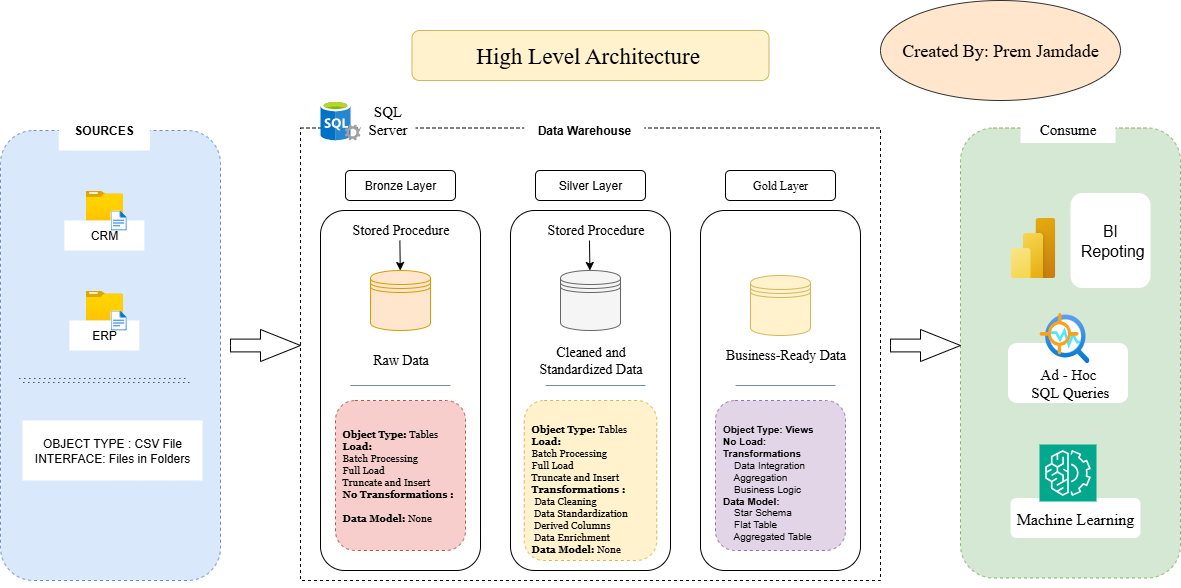

The diagram above was exported from draw.io. Its source (the exported page's mxGraphModel, read from the mxfile embedded in the PNG):
<mxGraphModel dx="2153" dy="1801" grid="1" gridSize="10" guides="1" tooltips="1" connect="1" arrows="1" fold="1" page="1" pageScale="1" pageWidth="850" pageHeight="1100" math="0" shadow="0">
  <root>
    <mxCell id="0" />
    <mxCell id="1" parent="0" />
    <mxCell id="jq3-rhq4oqi2tVP8KIar-46" value="" style="group" vertex="1" connectable="0" parent="1">
      <mxGeometry x="-20" y="60" width="220" height="470" as="geometry" />
    </mxCell>
    <mxCell id="VVScTnnx87RvyiayQTc5-1" value="" style="whiteSpace=wrap;html=1;dashed=1;rounded=1;fillColor=#dae8fc;strokeColor=#6c8ebf;" parent="jq3-rhq4oqi2tVP8KIar-46" vertex="1">
      <mxGeometry y="20" width="220" height="450" as="geometry" />
    </mxCell>
    <mxCell id="jq3-rhq4oqi2tVP8KIar-3" value="" style="image;aspect=fixed;html=1;points=[];align=center;fontSize=12;image=img/lib/azure2/general/Folder_Blank.svg;" vertex="1" parent="jq3-rhq4oqi2tVP8KIar-46">
      <mxGeometry x="85.36000000000001" y="80" width="36.97" height="30" as="geometry" />
    </mxCell>
    <mxCell id="jq3-rhq4oqi2tVP8KIar-4" value="" style="image;aspect=fixed;html=1;points=[];align=center;fontSize=12;image=img/lib/azure2/general/Folder_Blank.svg;" vertex="1" parent="jq3-rhq4oqi2tVP8KIar-46">
      <mxGeometry x="85.36000000000001" y="180" width="36.97" height="30" as="geometry" />
    </mxCell>
    <mxCell id="jq3-rhq4oqi2tVP8KIar-5" value="CRM" style="rounded=0;whiteSpace=wrap;html=1;strokeColor=none;" vertex="1" parent="jq3-rhq4oqi2tVP8KIar-46">
      <mxGeometry x="63.85000000000002" y="110" width="80" height="30" as="geometry" />
    </mxCell>
    <mxCell id="jq3-rhq4oqi2tVP8KIar-6" value="ERP" style="rounded=0;whiteSpace=wrap;html=1;strokeColor=none;" vertex="1" parent="jq3-rhq4oqi2tVP8KIar-46">
      <mxGeometry x="68.85000000000002" y="210" width="70" height="30" as="geometry" />
    </mxCell>
    <mxCell id="jq3-rhq4oqi2tVP8KIar-7" value="&lt;b&gt;SOURCES&lt;/b&gt;" style="rounded=0;whiteSpace=wrap;html=1;strokeColor=none;" vertex="1" parent="jq3-rhq4oqi2tVP8KIar-46">
      <mxGeometry x="58.269999999999996" width="91.15" height="40" as="geometry" />
    </mxCell>
    <mxCell id="jq3-rhq4oqi2tVP8KIar-8" value="" style="shape=link;html=1;rounded=0;dashed=1;dashPattern=1 4;" edge="1" parent="jq3-rhq4oqi2tVP8KIar-46">
      <mxGeometry width="100" relative="1" as="geometry">
        <mxPoint x="18.850000000000023" y="270" as="sourcePoint" />
        <mxPoint x="188.85000000000002" y="270" as="targetPoint" />
        <Array as="points">
          <mxPoint x="78.85000000000002" y="270" />
        </Array>
      </mxGeometry>
    </mxCell>
    <mxCell id="jq3-rhq4oqi2tVP8KIar-10" value="OBJECT TYPE : CSV File&lt;div&gt;INTERFACE: Files in Folders&lt;/div&gt;" style="rounded=0;whiteSpace=wrap;html=1;strokeColor=none;" vertex="1" parent="jq3-rhq4oqi2tVP8KIar-46">
      <mxGeometry x="21.92" y="310" width="180" height="60" as="geometry" />
    </mxCell>
    <mxCell id="jq3-rhq4oqi2tVP8KIar-11" value="" style="image;aspect=fixed;html=1;points=[];align=center;fontSize=12;image=img/lib/azure2/general/File.svg;" vertex="1" parent="jq3-rhq4oqi2tVP8KIar-46">
      <mxGeometry x="110" y="100" width="16.23" height="20" as="geometry" />
    </mxCell>
    <mxCell id="jq3-rhq4oqi2tVP8KIar-12" value="" style="image;aspect=fixed;html=1;points=[];align=center;fontSize=12;image=img/lib/azure2/general/File.svg;" vertex="1" parent="jq3-rhq4oqi2tVP8KIar-46">
      <mxGeometry x="110" y="200" width="16.23" height="20" as="geometry" />
    </mxCell>
    <mxCell id="jq3-rhq4oqi2tVP8KIar-48" value="" style="group" vertex="1" connectable="0" parent="1">
      <mxGeometry x="280" y="50" width="580" height="480" as="geometry" />
    </mxCell>
    <mxCell id="jq3-rhq4oqi2tVP8KIar-13" value="" style="whiteSpace=wrap;html=1;dashed=1;rounded=0;fillColor=default;strokeColor=default;" vertex="1" parent="jq3-rhq4oqi2tVP8KIar-48">
      <mxGeometry y="27.5" width="580" height="452.5" as="geometry" />
    </mxCell>
    <mxCell id="jq3-rhq4oqi2tVP8KIar-14" value="&lt;b&gt;Data Warehouse&lt;/b&gt;" style="rounded=0;whiteSpace=wrap;html=1;strokeColor=none;" vertex="1" parent="jq3-rhq4oqi2tVP8KIar-48">
      <mxGeometry x="223.75" width="120" height="60" as="geometry" />
    </mxCell>
    <mxCell id="jq3-rhq4oqi2tVP8KIar-18" value="" style="rounded=1;whiteSpace=wrap;html=1;" vertex="1" parent="jq3-rhq4oqi2tVP8KIar-48">
      <mxGeometry x="20" y="110" width="160" height="360" as="geometry" />
    </mxCell>
    <mxCell id="jq3-rhq4oqi2tVP8KIar-19" value="Bronze Layer" style="rounded=1;whiteSpace=wrap;html=1;" vertex="1" parent="jq3-rhq4oqi2tVP8KIar-48">
      <mxGeometry x="45" y="70" width="110" height="30" as="geometry" />
    </mxCell>
    <mxCell id="jq3-rhq4oqi2tVP8KIar-20" value="" style="rounded=1;whiteSpace=wrap;html=1;" vertex="1" parent="jq3-rhq4oqi2tVP8KIar-48">
      <mxGeometry x="210" y="110" width="160" height="360" as="geometry" />
    </mxCell>
    <mxCell id="jq3-rhq4oqi2tVP8KIar-21" value="" style="rounded=1;whiteSpace=wrap;html=1;" vertex="1" parent="jq3-rhq4oqi2tVP8KIar-48">
      <mxGeometry x="400" y="110" width="160" height="360" as="geometry" />
    </mxCell>
    <mxCell id="jq3-rhq4oqi2tVP8KIar-22" value="Silver Layer" style="rounded=1;whiteSpace=wrap;html=1;" vertex="1" parent="jq3-rhq4oqi2tVP8KIar-48">
      <mxGeometry x="235" y="70" width="110" height="30" as="geometry" />
    </mxCell>
    <mxCell id="jq3-rhq4oqi2tVP8KIar-23" value="&lt;font face=&quot;Times New Roman&quot;&gt;Gold Layer&lt;/font&gt;" style="rounded=1;whiteSpace=wrap;html=1;" vertex="1" parent="jq3-rhq4oqi2tVP8KIar-48">
      <mxGeometry x="425" y="70" width="110" height="30" as="geometry" />
    </mxCell>
    <mxCell id="jq3-rhq4oqi2tVP8KIar-24" value="" style="shape=datastore;whiteSpace=wrap;html=1;fillColor=#ffe6cc;strokeColor=#d79b00;" vertex="1" parent="jq3-rhq4oqi2tVP8KIar-48">
      <mxGeometry x="70" y="170" width="60" height="60" as="geometry" />
    </mxCell>
    <mxCell id="jq3-rhq4oqi2tVP8KIar-25" value="" style="shape=datastore;whiteSpace=wrap;html=1;fillColor=#f5f5f5;strokeColor=#666666;fontColor=#333333;" vertex="1" parent="jq3-rhq4oqi2tVP8KIar-48">
      <mxGeometry x="260" y="170" width="60" height="60" as="geometry" />
    </mxCell>
    <mxCell id="jq3-rhq4oqi2tVP8KIar-26" value="" style="shape=datastore;whiteSpace=wrap;html=1;fillColor=#fff2cc;strokeColor=#d6b656;" vertex="1" parent="jq3-rhq4oqi2tVP8KIar-48">
      <mxGeometry x="450" y="175" width="60" height="60" as="geometry" />
    </mxCell>
    <mxCell id="jq3-rhq4oqi2tVP8KIar-27" value="" style="line;strokeWidth=1;rotatable=0;dashed=0;labelPosition=right;align=left;verticalAlign=middle;spacingTop=0;spacingLeft=6;points=[];portConstraint=eastwest;fillColor=#dae8fc;strokeColor=#6c8ebf;" vertex="1" parent="jq3-rhq4oqi2tVP8KIar-48">
      <mxGeometry x="50" y="280" width="100" height="10" as="geometry" />
    </mxCell>
    <mxCell id="jq3-rhq4oqi2tVP8KIar-28" value="" style="line;strokeWidth=1;rotatable=0;dashed=0;labelPosition=right;align=left;verticalAlign=middle;spacingTop=0;spacingLeft=6;points=[];portConstraint=eastwest;fillColor=#dae8fc;strokeColor=#6c8ebf;" vertex="1" parent="jq3-rhq4oqi2tVP8KIar-48">
      <mxGeometry x="245" y="280" width="100" height="10" as="geometry" />
    </mxCell>
    <mxCell id="jq3-rhq4oqi2tVP8KIar-29" value="" style="line;strokeWidth=1;rotatable=0;dashed=0;labelPosition=right;align=left;verticalAlign=middle;spacingTop=0;spacingLeft=6;points=[];portConstraint=eastwest;fillColor=#dae8fc;strokeColor=#6c8ebf;" vertex="1" parent="jq3-rhq4oqi2tVP8KIar-48">
      <mxGeometry x="435" y="280" width="100" height="10" as="geometry" />
    </mxCell>
    <mxCell id="jq3-rhq4oqi2tVP8KIar-30" value="&lt;font style=&quot;font-size: 14px;&quot; face=&quot;Times New Roman&quot;&gt;Stored Procedure&lt;/font&gt;" style="rounded=1;whiteSpace=wrap;html=1;strokeColor=none;" vertex="1" parent="jq3-rhq4oqi2tVP8KIar-48">
      <mxGeometry x="37.5" y="120" width="125" height="20" as="geometry" />
    </mxCell>
    <mxCell id="jq3-rhq4oqi2tVP8KIar-31" value="&lt;font face=&quot;Times New Roman&quot; style=&quot;font-size: 14px;&quot;&gt;Stored Procedure&lt;/font&gt;" style="rounded=1;whiteSpace=wrap;html=1;strokeColor=none;" vertex="1" parent="jq3-rhq4oqi2tVP8KIar-48">
      <mxGeometry x="232.5" y="120" width="125" height="20" as="geometry" />
    </mxCell>
    <mxCell id="jq3-rhq4oqi2tVP8KIar-32" value="&lt;font style=&quot;font-size: 14px;&quot; face=&quot;Times New Roman&quot;&gt;Raw Data&lt;/font&gt;" style="rounded=1;whiteSpace=wrap;html=1;strokeColor=none;" vertex="1" parent="jq3-rhq4oqi2tVP8KIar-48">
      <mxGeometry x="37.5" y="250" width="125" height="20" as="geometry" />
    </mxCell>
    <mxCell id="jq3-rhq4oqi2tVP8KIar-33" value="&lt;font style=&quot;font-size: 14px;&quot; face=&quot;Times New Roman&quot;&gt;Cleaned and Standardized Data&lt;/font&gt;" style="rounded=1;whiteSpace=wrap;html=1;strokeColor=none;" vertex="1" parent="jq3-rhq4oqi2tVP8KIar-48">
      <mxGeometry x="227.5" y="250" width="125" height="20" as="geometry" />
    </mxCell>
    <mxCell id="jq3-rhq4oqi2tVP8KIar-34" value="&lt;font style=&quot;font-size: 14px;&quot; face=&quot;Times New Roman&quot;&gt;Business-Ready Data&lt;/font&gt;" style="rounded=1;whiteSpace=wrap;html=1;strokeColor=none;" vertex="1" parent="jq3-rhq4oqi2tVP8KIar-48">
      <mxGeometry x="422.5" y="245" width="125" height="20" as="geometry" />
    </mxCell>
    <mxCell id="jq3-rhq4oqi2tVP8KIar-35" value="&lt;div&gt;&lt;br&gt;&lt;/div&gt;&lt;div&gt;&lt;h6&gt;&lt;font style=&quot;font-size: 10px;&quot; face=&quot;Georgia&quot;&gt;&amp;nbsp; Object Type:&amp;nbsp;&lt;span style=&quot;font-weight: normal;&quot;&gt;Tables&lt;/span&gt;&lt;br&gt;&lt;/font&gt;&lt;font style=&quot;font-size: 10px;&quot; face=&quot;Georgia&quot;&gt;&amp;nbsp; Load:&amp;nbsp;&lt;br&gt;&lt;/font&gt;&lt;font style=&quot;font-size: 10px;&quot; face=&quot;Georgia&quot;&gt;&amp;nbsp;&amp;nbsp;&lt;span style=&quot;font-weight: normal;&quot;&gt;Batch Processing&lt;/span&gt;&lt;br&gt;&lt;/font&gt;&lt;font style=&quot;font-size: 10px;&quot; face=&quot;Georgia&quot;&gt;&amp;nbsp;&amp;nbsp;&lt;span style=&quot;font-weight: normal;&quot;&gt;Full Load&lt;br&gt;&lt;/span&gt;&lt;/font&gt;&lt;font style=&quot;font-size: 10px;&quot; face=&quot;Georgia&quot;&gt;&lt;span style=&quot;font-weight: normal;&quot;&gt;&amp;nbsp; Truncate and Insert&amp;nbsp;&lt;/span&gt;&lt;br&gt;&lt;/font&gt;&lt;font style=&quot;font-size: 10px;&quot; face=&quot;Georgia&quot;&gt;&amp;nbsp; No Transformations :&lt;br&gt;&lt;/font&gt;&lt;font style=&quot;font-size: 10px;&quot; face=&quot;Georgia&quot;&gt;&amp;nbsp;&amp;nbsp;&lt;/font&gt;&lt;font style=&quot;font-size: 10px;&quot; face=&quot;Georgia&quot;&gt;&lt;br&gt;&lt;/font&gt;&lt;font style=&quot;font-size: 10px;&quot; face=&quot;Georgia&quot;&gt;&amp;nbsp; Data Model:&amp;nbsp;&lt;span style=&quot;font-weight: normal;&quot;&gt;None&lt;/span&gt;&lt;/font&gt;&lt;/h6&gt;&lt;div&gt;&lt;br&gt;&lt;/div&gt;&lt;/div&gt;" style="rounded=1;whiteSpace=wrap;html=1;align=left;dashed=1;fillColor=#f8cecc;strokeColor=#b85450;" vertex="1" parent="jq3-rhq4oqi2tVP8KIar-48">
      <mxGeometry x="35" y="300" width="130" height="150" as="geometry" />
    </mxCell>
    <mxCell id="jq3-rhq4oqi2tVP8KIar-36" value="&lt;h6&gt;&lt;font face=&quot;Georgia&quot; style=&quot;font-size: 10px;&quot;&gt;&lt;br&gt;&lt;/font&gt;&lt;/h6&gt;&lt;h6&gt;&lt;font face=&quot;Georgia&quot; style=&quot;font-size: 10px;&quot;&gt;&amp;nbsp; Object Type: &lt;span style=&quot;font-weight: normal;&quot;&gt;Tables&lt;/span&gt;&lt;br&gt;&lt;/font&gt;&lt;font face=&quot;Georgia&quot; style=&quot;font-size: 10px;&quot;&gt;&amp;nbsp; Load:&amp;nbsp;&lt;br&gt;&lt;/font&gt;&lt;font face=&quot;Georgia&quot; style=&quot;font-size: 10px;&quot;&gt;&amp;nbsp; &lt;span style=&quot;font-weight: normal;&quot;&gt;Batch Processing&lt;/span&gt;&lt;br&gt;&lt;/font&gt;&lt;font face=&quot;Georgia&quot; style=&quot;font-size: 10px;&quot;&gt;&amp;nbsp; &lt;span style=&quot;font-weight: normal;&quot;&gt;Full Load&lt;br&gt;&lt;/span&gt;&lt;/font&gt;&lt;font face=&quot;Georgia&quot; style=&quot;font-size: 10px;&quot;&gt;&lt;span style=&quot;font-weight: normal;&quot;&gt;&amp;nbsp; Truncate and Insert&amp;nbsp;&lt;/span&gt;&lt;br&gt;&lt;/font&gt;&lt;font face=&quot;Georgia&quot; style=&quot;font-size: 10px;&quot;&gt;&amp;nbsp; Transformations :&lt;br&gt;&lt;/font&gt;&lt;font face=&quot;Georgia&quot; style=&quot;font-size: 10px;&quot;&gt;&amp;nbsp; &amp;nbsp;&lt;span style=&quot;font-weight: normal;&quot;&gt;Data Cleaning&lt;br&gt;&lt;/span&gt;&lt;/font&gt;&lt;span style=&quot;font-weight: normal;&quot;&gt;&lt;font face=&quot;Georgia&quot; style=&quot;font-size: 10px;&quot;&gt;&amp;nbsp; &amp;nbsp;Data Standardization&lt;br&gt;&lt;/font&gt;&lt;font face=&quot;Georgia&quot; style=&quot;font-size: 10px;&quot;&gt;&amp;nbsp; &amp;nbsp;Derived Columns&lt;br&gt;&lt;/font&gt;&lt;/span&gt;&lt;font face=&quot;Georgia&quot; style=&quot;font-size: 10px;&quot;&gt;&lt;span style=&quot;font-weight: normal;&quot;&gt;&amp;nbsp; &amp;nbsp;Data Enrichment&lt;/span&gt;&lt;br&gt;&lt;/font&gt;&lt;font face=&quot;Georgia&quot; style=&quot;font-size: 10px;&quot;&gt;&amp;nbsp; Data Model: &lt;span style=&quot;font-weight: normal;&quot;&gt;None&lt;/span&gt;&lt;/font&gt;&lt;/h6&gt;&lt;div&gt;&lt;br&gt;&lt;/div&gt;" style="rounded=1;whiteSpace=wrap;html=1;align=left;dashed=1;fillColor=#fff2cc;strokeColor=#d6b656;" vertex="1" parent="jq3-rhq4oqi2tVP8KIar-48">
      <mxGeometry x="223.75" y="300" width="132.5" height="160" as="geometry" />
    </mxCell>
    <mxCell id="jq3-rhq4oqi2tVP8KIar-37" value="&lt;h5&gt;&amp;nbsp;&amp;nbsp;&lt;/h5&gt;&lt;h5&gt;&amp;nbsp; Object Type: Views&lt;br&gt;&amp;nbsp; No Load:&amp;nbsp;&lt;br&gt;&amp;nbsp; Transformations&lt;br&gt;&amp;nbsp; &amp;nbsp; &amp;nbsp; &lt;span style=&quot;font-weight: normal;&quot;&gt;Data Integration&lt;br&gt;&amp;nbsp; &amp;nbsp; &amp;nbsp; Aggregation&lt;br&gt;&amp;nbsp; &amp;nbsp; &amp;nbsp; Business Logic&lt;/span&gt;&lt;br&gt;&amp;nbsp; Data Model:&amp;nbsp;&lt;br&gt;&amp;nbsp; &amp;nbsp; &amp;nbsp; &lt;span style=&quot;font-weight: normal;&quot;&gt;Star Schema&lt;br&gt;&amp;nbsp; &amp;nbsp; &amp;nbsp; Flat Table&amp;nbsp;&lt;br&gt;&amp;nbsp; &amp;nbsp; &amp;nbsp; Aggregated Table&lt;/span&gt;&amp;nbsp;&lt;/h5&gt;&lt;div&gt;&lt;br&gt;&lt;/div&gt;" style="rounded=1;whiteSpace=wrap;html=1;align=left;dashed=1;fillColor=#e1d5e7;strokeColor=#9673a6;" vertex="1" parent="jq3-rhq4oqi2tVP8KIar-48">
      <mxGeometry x="415" y="300" width="130" height="150" as="geometry" />
    </mxCell>
    <mxCell id="jq3-rhq4oqi2tVP8KIar-53" value="" style="image;sketch=0;aspect=fixed;html=1;points=[];align=center;fontSize=12;image=img/lib/mscae/SQL_Servers.svg;" vertex="1" parent="jq3-rhq4oqi2tVP8KIar-48">
      <mxGeometry x="20" width="40" height="40" as="geometry" />
    </mxCell>
    <mxCell id="jq3-rhq4oqi2tVP8KIar-54" value="&lt;font face=&quot;Times New Roman&quot; style=&quot;font-size: 15px;&quot;&gt;SQL Server&lt;/font&gt;" style="rounded=1;whiteSpace=wrap;html=1;strokeColor=none;" vertex="1" parent="jq3-rhq4oqi2tVP8KIar-48">
      <mxGeometry x="60" y="-2" width="55" height="42" as="geometry" />
    </mxCell>
    <mxCell id="jq3-rhq4oqi2tVP8KIar-60" value="" style="endArrow=classic;html=1;rounded=0;" edge="1" parent="jq3-rhq4oqi2tVP8KIar-48">
      <mxGeometry width="50" height="50" relative="1" as="geometry">
        <mxPoint x="289" y="140" as="sourcePoint" />
        <mxPoint x="289.38" y="170" as="targetPoint" />
      </mxGeometry>
    </mxCell>
    <mxCell id="jq3-rhq4oqi2tVP8KIar-89" value="" style="endArrow=classic;html=1;rounded=0;" edge="1" parent="jq3-rhq4oqi2tVP8KIar-48">
      <mxGeometry width="50" height="50" relative="1" as="geometry">
        <mxPoint x="99.38" y="140" as="sourcePoint" />
        <mxPoint x="99.75999999999999" y="170" as="targetPoint" />
        <Array as="points" />
      </mxGeometry>
    </mxCell>
    <mxCell id="jq3-rhq4oqi2tVP8KIar-49" value="" style="group" vertex="1" connectable="0" parent="1">
      <mxGeometry x="940" y="62.5" width="220" height="465" as="geometry" />
    </mxCell>
    <mxCell id="jq3-rhq4oqi2tVP8KIar-38" value="" style="whiteSpace=wrap;html=1;dashed=1;rounded=1;fillColor=#d5e8d4;strokeColor=#82b366;" vertex="1" parent="jq3-rhq4oqi2tVP8KIar-49">
      <mxGeometry y="15" width="220" height="450" as="geometry" />
    </mxCell>
    <mxCell id="jq3-rhq4oqi2tVP8KIar-39" value="Consume" style="rounded=0;whiteSpace=wrap;html=1;strokeColor=none;fontFamily=Times New Roman;fontSize=15;" vertex="1" parent="jq3-rhq4oqi2tVP8KIar-49">
      <mxGeometry x="60" width="95" height="30" as="geometry" />
    </mxCell>
    <mxCell id="jq3-rhq4oqi2tVP8KIar-40" value="" style="image;aspect=fixed;html=1;points=[];align=center;fontSize=12;image=img/lib/azure2/power_platform/PowerBI.svg;" vertex="1" parent="jq3-rhq4oqi2tVP8KIar-49">
      <mxGeometry x="50" y="105" width="45" height="60" as="geometry" />
    </mxCell>
    <mxCell id="jq3-rhq4oqi2tVP8KIar-41" value="&lt;font style=&quot;font-size: 16px;&quot;&gt;BI&lt;/font&gt;&lt;div&gt;&lt;font style=&quot;font-size: 16px;&quot;&gt;&amp;nbsp;Repoting&lt;/font&gt;&lt;/div&gt;" style="rounded=1;whiteSpace=wrap;html=1;strokeColor=none;" vertex="1" parent="jq3-rhq4oqi2tVP8KIar-49">
      <mxGeometry x="110" y="80" width="80" height="95" as="geometry" />
    </mxCell>
    <mxCell id="jq3-rhq4oqi2tVP8KIar-42" value="&lt;div&gt;&lt;font face=&quot;Times New Roman&quot; style=&quot;font-size: 15px;&quot;&gt;&lt;br&gt;&lt;/font&gt;&lt;/div&gt;&lt;font face=&quot;Times New Roman&quot; style=&quot;font-size: 15px;&quot;&gt;Ad - Hoc&lt;/font&gt;&lt;div&gt;&lt;font face=&quot;Times New Roman&quot; style=&quot;font-size: 15px;&quot;&gt;&amp;nbsp;SQL Queries&lt;/font&gt;&lt;/div&gt;" style="rounded=1;whiteSpace=wrap;html=1;strokeColor=none;" vertex="1" parent="jq3-rhq4oqi2tVP8KIar-49">
      <mxGeometry x="47.5" y="230" width="120" height="60" as="geometry" />
    </mxCell>
    <mxCell id="jq3-rhq4oqi2tVP8KIar-43" value="&lt;font style=&quot;font-size: 16px;&quot; face=&quot;Times New Roman&quot;&gt;Machine Learning&lt;/font&gt;" style="rounded=1;whiteSpace=wrap;html=1;strokeColor=none;" vertex="1" parent="jq3-rhq4oqi2tVP8KIar-49">
      <mxGeometry x="50" y="385" width="130" height="40" as="geometry" />
    </mxCell>
    <mxCell id="jq3-rhq4oqi2tVP8KIar-44" value="" style="sketch=0;points=[[0,0,0],[0.25,0,0],[0.5,0,0],[0.75,0,0],[1,0,0],[0,1,0],[0.25,1,0],[0.5,1,0],[0.75,1,0],[1,1,0],[0,0.25,0],[0,0.5,0],[0,0.75,0],[1,0.25,0],[1,0.5,0],[1,0.75,0]];outlineConnect=0;fontColor=#232F3E;fillColor=#01A88D;strokeColor=#ffffff;dashed=0;verticalLabelPosition=bottom;verticalAlign=top;align=center;html=1;fontSize=12;fontStyle=0;aspect=fixed;shape=mxgraph.aws4.resourceIcon;resIcon=mxgraph.aws4.machine_learning;" vertex="1" parent="jq3-rhq4oqi2tVP8KIar-49">
      <mxGeometry x="79" y="331.5" width="57" height="57" as="geometry" />
    </mxCell>
    <mxCell id="jq3-rhq4oqi2tVP8KIar-45" value="" style="image;aspect=fixed;html=1;points=[];align=center;fontSize=12;image=img/lib/azure2/ai_machine_learning/Anomaly_Detector.svg;" vertex="1" parent="jq3-rhq4oqi2tVP8KIar-49">
      <mxGeometry x="79" y="200" width="50" height="50" as="geometry" />
    </mxCell>
    <mxCell id="jq3-rhq4oqi2tVP8KIar-50" value="" style="html=1;shadow=0;dashed=0;align=center;verticalAlign=middle;shape=mxgraph.arrows2.arrow;dy=0.6;dx=40;notch=0;" vertex="1" parent="1">
      <mxGeometry x="210" y="279" width="70" height="32" as="geometry" />
    </mxCell>
    <mxCell id="jq3-rhq4oqi2tVP8KIar-52" value="" style="html=1;shadow=0;dashed=0;align=center;verticalAlign=middle;shape=mxgraph.arrows2.arrow;dy=0.6;dx=40;notch=0;" vertex="1" parent="1">
      <mxGeometry x="870" y="279" width="70" height="32" as="geometry" />
    </mxCell>
    <mxCell id="jq3-rhq4oqi2tVP8KIar-55" value="&lt;font face=&quot;Times New Roman&quot; style=&quot;font-size: 23px;&quot;&gt;High Level Architecture&amp;nbsp;&lt;/font&gt;" style="rounded=1;whiteSpace=wrap;html=1;strokeColor=#d6b656;fillColor=#fff2cc;" vertex="1" parent="1">
      <mxGeometry x="391.5" y="-20" width="357" height="50" as="geometry" />
    </mxCell>
    <mxCell id="jq3-rhq4oqi2tVP8KIar-90" value="&lt;font style=&quot;font-size: 18px;&quot; face=&quot;Times New Roman&quot;&gt;Created By: Prem Jamdade&lt;/font&gt;" style="ellipse;whiteSpace=wrap;html=1;fillColor=#ffe6cc;strokeColor=#333333;" vertex="1" parent="1">
      <mxGeometry x="860" y="-50" width="240" height="100" as="geometry" />
    </mxCell>
  </root>
</mxGraphModel>